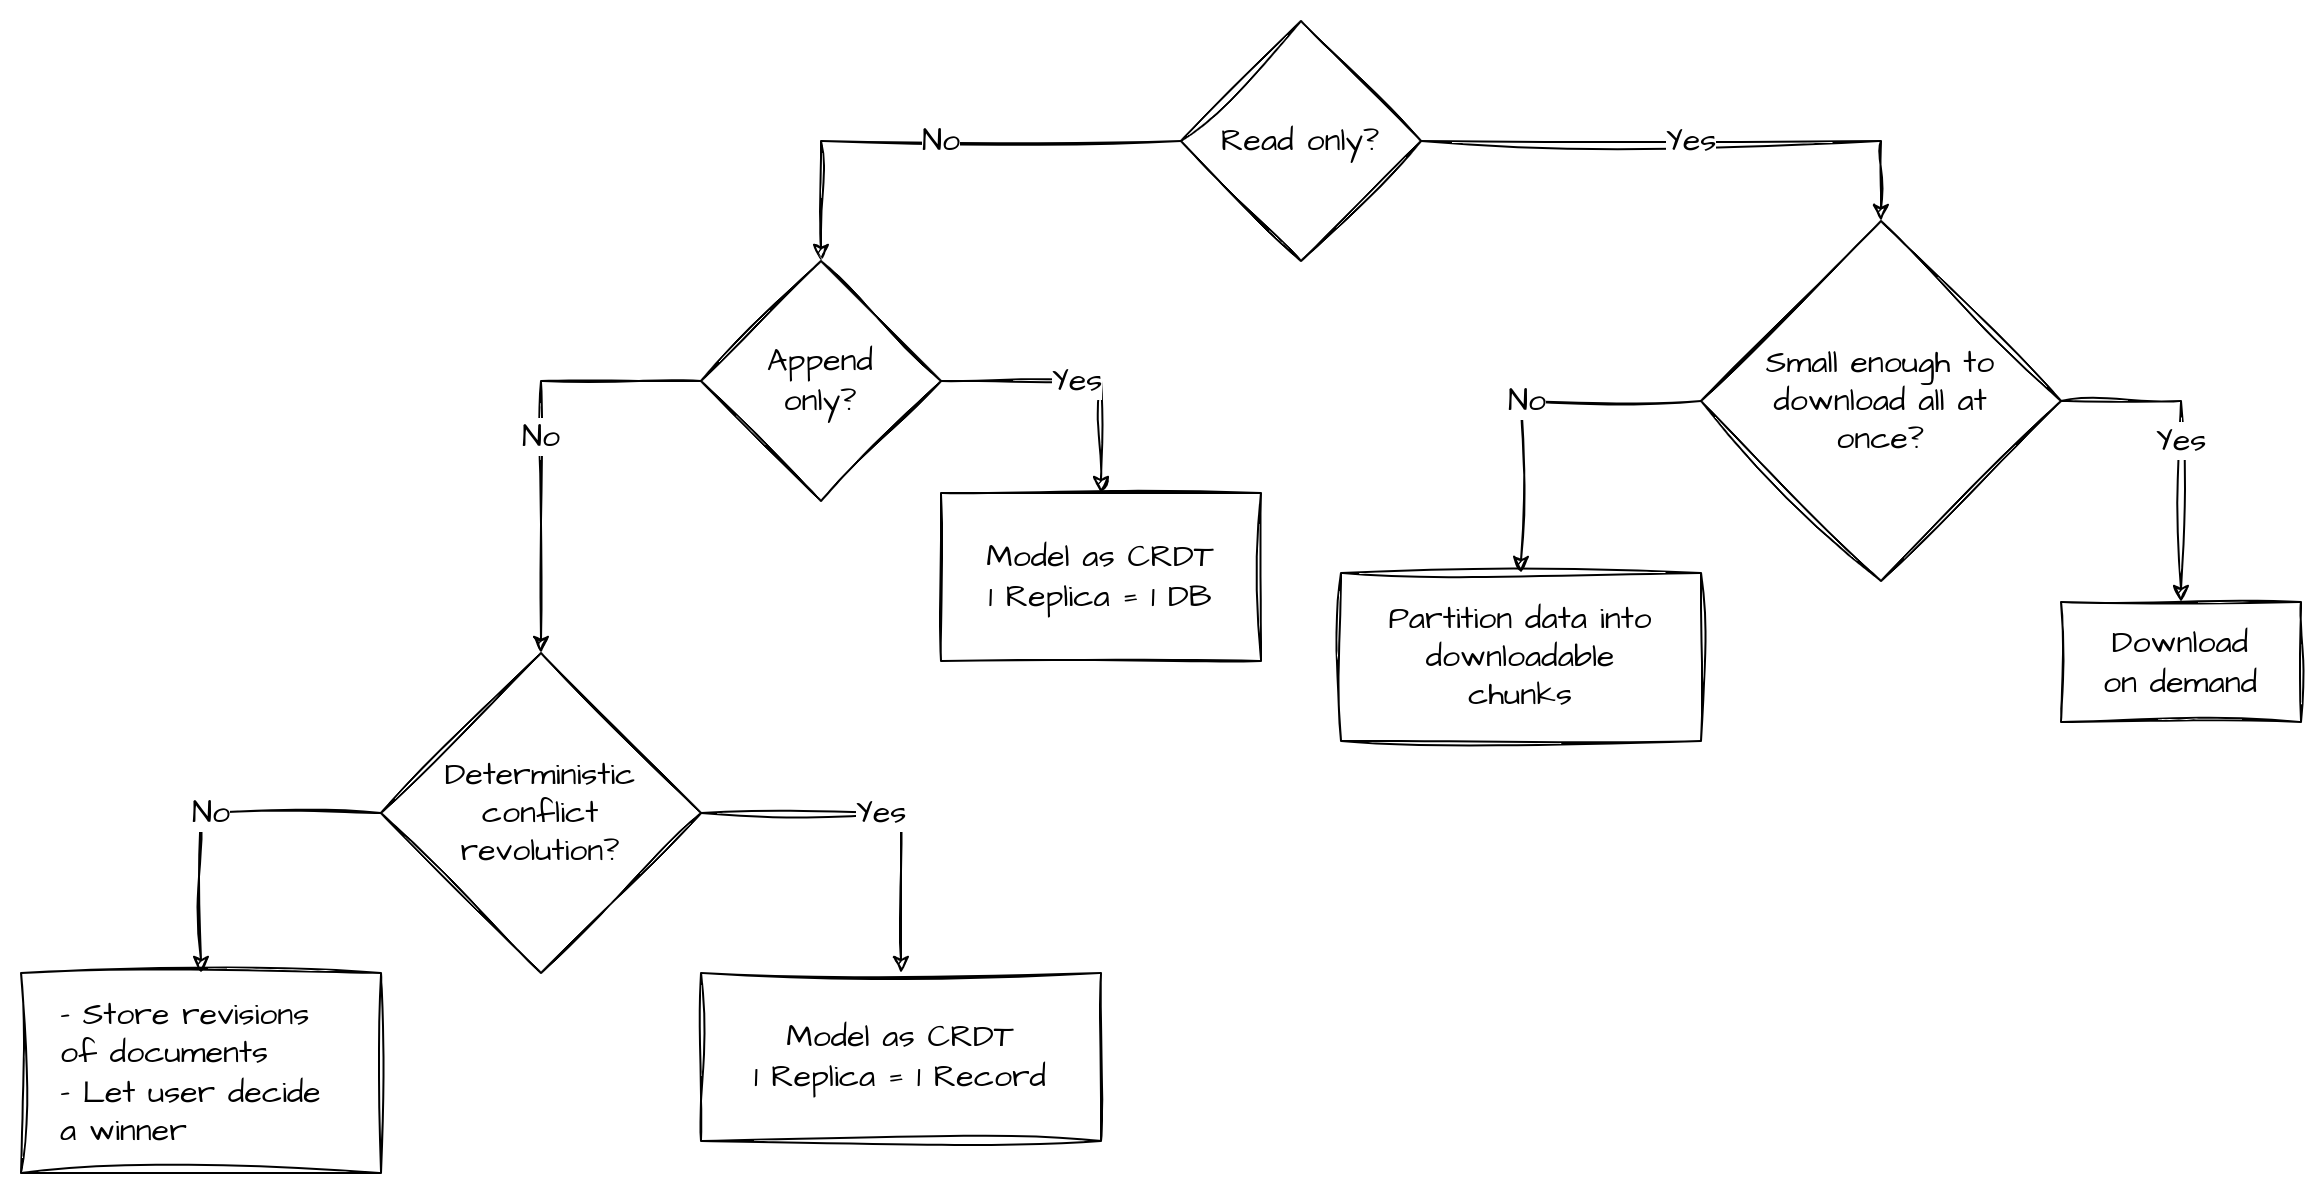

The diagram above was exported from draw.io. Its source (the exported page's mxGraphModel, read from the mxfile embedded in the PNG):
<mxGraphModel dx="1268" dy="1404" grid="1" gridSize="10" guides="1" tooltips="1" connect="1" arrows="1" fold="1" page="1" pageScale="1" pageWidth="1169" pageHeight="827" math="0" shadow="0">
  <root>
    <mxCell id="WIyWlLk6GJQsqaUBKTNV-0" />
    <mxCell id="WIyWlLk6GJQsqaUBKTNV-1" parent="WIyWlLk6GJQsqaUBKTNV-0" />
    <mxCell id="VV84SXJlyb129Y6qOgku-5" value="Read only?" style="rhombus;whiteSpace=wrap;html=1;sketch=1;hachureGap=4;jiggle=2;fontFamily=Architects Daughter;fontSource=https%3A%2F%2Ffonts.googleapis.com%2Fcss%3Ffamily%3DArchitects%2BDaughter;fontSize=16;spacing=20;" parent="WIyWlLk6GJQsqaUBKTNV-1" vertex="1">
      <mxGeometry x="600" y="40" width="120" height="120" as="geometry" />
    </mxCell>
    <mxCell id="VV84SXJlyb129Y6qOgku-6" value="Small enough to download all at once?" style="rhombus;whiteSpace=wrap;html=1;sketch=1;hachureGap=4;jiggle=2;fontFamily=Architects Daughter;fontSource=https%3A%2F%2Ffonts.googleapis.com%2Fcss%3Ffamily%3DArchitects%2BDaughter;fontSize=16;spacing=20;" parent="WIyWlLk6GJQsqaUBKTNV-1" vertex="1">
      <mxGeometry x="860" y="140" width="180" height="180" as="geometry" />
    </mxCell>
    <mxCell id="VV84SXJlyb129Y6qOgku-7" value="Deterministic conflict revolution?" style="rhombus;html=1;sketch=1;hachureGap=4;jiggle=2;fontFamily=Architects Daughter;fontSource=https%3A%2F%2Ffonts.googleapis.com%2Fcss%3Ffamily%3DArchitects%2BDaughter;fontSize=16;spacing=20;whiteSpace=wrap;" parent="WIyWlLk6GJQsqaUBKTNV-1" vertex="1">
      <mxGeometry x="200" y="356" width="160" height="160" as="geometry" />
    </mxCell>
    <mxCell id="VV84SXJlyb129Y6qOgku-9" value="&lt;div style=&quot;font-size: 16px;&quot;&gt;- Store revisions of documents&lt;/div&gt;&lt;div style=&quot;font-size: 16px;&quot;&gt;- Let user decide a winner&lt;/div&gt;" style="rounded=0;whiteSpace=wrap;html=1;sketch=1;hachureGap=4;jiggle=2;fontFamily=Architects Daughter;fontSource=https%3A%2F%2Ffonts.googleapis.com%2Fcss%3Ffamily%3DArchitects%2BDaughter;fontSize=16;spacing=20;align=left;" parent="WIyWlLk6GJQsqaUBKTNV-1" vertex="1">
      <mxGeometry x="20" y="516" width="180" height="100" as="geometry" />
    </mxCell>
    <mxCell id="VV84SXJlyb129Y6qOgku-12" value="Yes" style="endArrow=classic;html=1;rounded=0;sketch=1;hachureGap=4;jiggle=2;fontFamily=Architects Daughter;fontSource=https%3A%2F%2Ffonts.googleapis.com%2Fcss%3Ffamily%3DArchitects%2BDaughter;fontSize=16;exitX=1;exitY=0.5;exitDx=0;exitDy=0;spacing=20;entryX=0.5;entryY=0;entryDx=0;entryDy=0;" parent="WIyWlLk6GJQsqaUBKTNV-1" source="VV84SXJlyb129Y6qOgku-5" target="VV84SXJlyb129Y6qOgku-6" edge="1">
      <mxGeometry width="50" height="50" relative="1" as="geometry">
        <mxPoint x="690" y="100" as="sourcePoint" />
        <mxPoint x="940" y="100" as="targetPoint" />
        <Array as="points">
          <mxPoint x="950" y="100" />
        </Array>
      </mxGeometry>
    </mxCell>
    <mxCell id="VV84SXJlyb129Y6qOgku-13" value="No" style="endArrow=classic;html=1;rounded=0;sketch=1;hachureGap=4;jiggle=2;fontFamily=Architects Daughter;fontSource=https%3A%2F%2Ffonts.googleapis.com%2Fcss%3Ffamily%3DArchitects%2BDaughter;fontSize=16;exitX=0;exitY=0.5;exitDx=0;exitDy=0;spacing=20;entryX=0.5;entryY=0;entryDx=0;entryDy=0;" parent="WIyWlLk6GJQsqaUBKTNV-1" source="VV84SXJlyb129Y6qOgku-5" target="VV84SXJlyb129Y6qOgku-19" edge="1">
      <mxGeometry width="50" height="50" relative="1" as="geometry">
        <mxPoint x="376" y="100" as="sourcePoint" />
        <mxPoint x="370" y="100" as="targetPoint" />
        <Array as="points">
          <mxPoint x="420" y="100" />
        </Array>
      </mxGeometry>
    </mxCell>
    <mxCell id="VV84SXJlyb129Y6qOgku-14" value="No" style="endArrow=classic;html=1;rounded=0;sketch=1;hachureGap=4;jiggle=2;fontFamily=Architects Daughter;fontSource=https%3A%2F%2Ffonts.googleapis.com%2Fcss%3Ffamily%3DArchitects%2BDaughter;fontSize=16;entryX=0.5;entryY=0;entryDx=0;entryDy=0;exitX=0;exitY=0.5;exitDx=0;exitDy=0;spacing=20;" parent="WIyWlLk6GJQsqaUBKTNV-1" target="VV84SXJlyb129Y6qOgku-9" edge="1">
      <mxGeometry width="50" height="50" relative="1" as="geometry">
        <mxPoint x="200" y="436" as="sourcePoint" />
        <mxPoint x="213" y="576" as="targetPoint" />
        <Array as="points">
          <mxPoint x="110" y="436" />
        </Array>
      </mxGeometry>
    </mxCell>
    <mxCell id="VV84SXJlyb129Y6qOgku-16" value="Yes" style="endArrow=classic;html=1;rounded=0;sketch=1;hachureGap=4;jiggle=2;fontFamily=Architects Daughter;fontSource=https%3A%2F%2Ffonts.googleapis.com%2Fcss%3Ffamily%3DArchitects%2BDaughter;fontSize=16;entryX=0.5;entryY=0;entryDx=0;entryDy=0;spacing=20;exitX=1;exitY=0.5;exitDx=0;exitDy=0;" parent="WIyWlLk6GJQsqaUBKTNV-1" source="VV84SXJlyb129Y6qOgku-7" target="VV84SXJlyb129Y6qOgku-17" edge="1">
      <mxGeometry width="50" height="50" relative="1" as="geometry">
        <mxPoint x="390" y="410" as="sourcePoint" />
        <mxPoint x="340" y="566" as="targetPoint" />
        <Array as="points">
          <mxPoint x="460" y="436" />
        </Array>
      </mxGeometry>
    </mxCell>
    <mxCell id="VV84SXJlyb129Y6qOgku-17" value="Model as CRDT&lt;br style=&quot;font-size: 16px;&quot;&gt;1 Replica = 1 Record" style="rounded=0;whiteSpace=wrap;html=1;sketch=1;hachureGap=4;jiggle=2;fontFamily=Architects Daughter;fontSource=https%3A%2F%2Ffonts.googleapis.com%2Fcss%3Ffamily%3DArchitects%2BDaughter;fontSize=16;spacing=20;" parent="WIyWlLk6GJQsqaUBKTNV-1" vertex="1">
      <mxGeometry x="360" y="516" width="200" height="84" as="geometry" />
    </mxCell>
    <mxCell id="VV84SXJlyb129Y6qOgku-19" value="Append only?" style="rhombus;whiteSpace=wrap;html=1;sketch=1;hachureGap=4;jiggle=2;fontFamily=Architects Daughter;fontSource=https%3A%2F%2Ffonts.googleapis.com%2Fcss%3Ffamily%3DArchitects%2BDaughter;fontSize=16;spacing=20;" parent="WIyWlLk6GJQsqaUBKTNV-1" vertex="1">
      <mxGeometry x="360" y="160" width="120" height="120" as="geometry" />
    </mxCell>
    <mxCell id="VV84SXJlyb129Y6qOgku-20" value="No" style="endArrow=classic;html=1;rounded=0;sketch=1;hachureGap=4;jiggle=2;fontFamily=Architects Daughter;fontSource=https%3A%2F%2Ffonts.googleapis.com%2Fcss%3Ffamily%3DArchitects%2BDaughter;fontSize=16;entryX=0.5;entryY=0;entryDx=0;entryDy=0;exitX=0;exitY=0.5;exitDx=0;exitDy=0;spacing=20;" parent="WIyWlLk6GJQsqaUBKTNV-1" source="VV84SXJlyb129Y6qOgku-19" target="VV84SXJlyb129Y6qOgku-7" edge="1">
      <mxGeometry width="50" height="50" relative="1" as="geometry">
        <mxPoint x="290" y="260" as="sourcePoint" />
        <mxPoint x="340" y="210" as="targetPoint" />
        <Array as="points">
          <mxPoint x="280" y="220" />
        </Array>
      </mxGeometry>
    </mxCell>
    <mxCell id="VV84SXJlyb129Y6qOgku-22" value="Model as CRDT&lt;br style=&quot;font-size: 16px;&quot;&gt;1 Replica = 1 DB" style="rounded=0;whiteSpace=wrap;html=1;sketch=1;hachureGap=4;jiggle=2;fontFamily=Architects Daughter;fontSource=https%3A%2F%2Ffonts.googleapis.com%2Fcss%3Ffamily%3DArchitects%2BDaughter;fontSize=16;spacing=20;" parent="WIyWlLk6GJQsqaUBKTNV-1" vertex="1">
      <mxGeometry x="480" y="276" width="160" height="84" as="geometry" />
    </mxCell>
    <mxCell id="VV84SXJlyb129Y6qOgku-23" value="Yes" style="endArrow=classic;html=1;rounded=0;sketch=1;hachureGap=4;jiggle=2;fontFamily=Architects Daughter;fontSource=https%3A%2F%2Ffonts.googleapis.com%2Fcss%3Ffamily%3DArchitects%2BDaughter;fontSize=16;exitX=1;exitY=0.5;exitDx=0;exitDy=0;entryX=0.5;entryY=0;entryDx=0;entryDy=0;spacing=20;" parent="WIyWlLk6GJQsqaUBKTNV-1" source="VV84SXJlyb129Y6qOgku-19" target="VV84SXJlyb129Y6qOgku-22" edge="1">
      <mxGeometry width="50" height="50" relative="1" as="geometry">
        <mxPoint x="560" y="230" as="sourcePoint" />
        <mxPoint x="610" y="180" as="targetPoint" />
        <Array as="points">
          <mxPoint x="560" y="220" />
        </Array>
      </mxGeometry>
    </mxCell>
    <mxCell id="VV84SXJlyb129Y6qOgku-25" value="Partition data into downloadable chunks" style="rounded=0;whiteSpace=wrap;html=1;sketch=1;hachureGap=4;jiggle=2;fontFamily=Architects Daughter;fontSource=https%3A%2F%2Ffonts.googleapis.com%2Fcss%3Ffamily%3DArchitects%2BDaughter;fontSize=16;spacing=20;align=center;" parent="WIyWlLk6GJQsqaUBKTNV-1" vertex="1">
      <mxGeometry x="680" y="316" width="180" height="84" as="geometry" />
    </mxCell>
    <mxCell id="INbZieDf9QB5Mg5l81GP-1" value="Download on demand" style="rounded=0;whiteSpace=wrap;html=1;sketch=1;hachureGap=4;jiggle=2;fontFamily=Architects Daughter;fontSource=https%3A%2F%2Ffonts.googleapis.com%2Fcss%3Ffamily%3DArchitects%2BDaughter;fontSize=16;spacing=20;" parent="WIyWlLk6GJQsqaUBKTNV-1" vertex="1">
      <mxGeometry x="1040" y="330.5" width="120" height="60" as="geometry" />
    </mxCell>
    <mxCell id="INbZieDf9QB5Mg5l81GP-8" value="Yes" style="endArrow=classic;html=1;rounded=0;sketch=1;hachureGap=4;jiggle=2;fontFamily=Architects Daughter;fontSource=https%3A%2F%2Ffonts.googleapis.com%2Fcss%3Ffamily%3DArchitects%2BDaughter;fontSize=16;exitX=1;exitY=0.5;exitDx=0;exitDy=0;entryX=0.5;entryY=0;entryDx=0;entryDy=0;spacing=20;" parent="WIyWlLk6GJQsqaUBKTNV-1" source="VV84SXJlyb129Y6qOgku-6" target="INbZieDf9QB5Mg5l81GP-1" edge="1">
      <mxGeometry width="50" height="50" relative="1" as="geometry">
        <mxPoint x="1110" y="230" as="sourcePoint" />
        <mxPoint x="610" y="410" as="targetPoint" />
        <Array as="points">
          <mxPoint x="1100" y="230" />
        </Array>
      </mxGeometry>
    </mxCell>
    <mxCell id="INbZieDf9QB5Mg5l81GP-9" value="No" style="endArrow=classic;html=1;rounded=0;sketch=1;hachureGap=4;jiggle=2;fontFamily=Architects Daughter;fontSource=https%3A%2F%2Ffonts.googleapis.com%2Fcss%3Ffamily%3DArchitects%2BDaughter;fontSize=16;exitX=0;exitY=0.5;exitDx=0;exitDy=0;entryX=0.5;entryY=0;entryDx=0;entryDy=0;spacing=20;" parent="WIyWlLk6GJQsqaUBKTNV-1" source="VV84SXJlyb129Y6qOgku-6" target="VV84SXJlyb129Y6qOgku-25" edge="1">
      <mxGeometry width="50" height="50" relative="1" as="geometry">
        <mxPoint x="560" y="350" as="sourcePoint" />
        <mxPoint x="750" y="270" as="targetPoint" />
        <Array as="points">
          <mxPoint x="770" y="230" />
        </Array>
      </mxGeometry>
    </mxCell>
  </root>
</mxGraphModel>